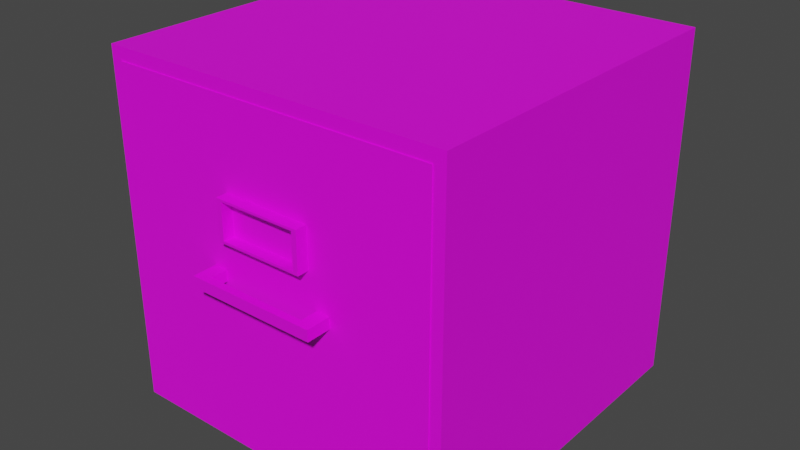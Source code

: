 # Source: FileCabinet.blend  (saved by Blender 2.80.75; exported with 4.5.12 LTS)
import bpy
from mathutils import Matrix  # noqa: F401  (used for matrix-valued properties, if any)

bpy.ops.wm.read_factory_settings(use_empty=True)
scene = bpy.context.scene
scene.name = 'Scene'

# ---- collections
col_collection = bpy.data.collections.new('Collection'); scene.collection.children.link(col_collection)

# ---- images (referenced by path relative to the original .blend; pixels are not part of the script)
import os
ASSET_DIR = os.environ.get("B2B_ASSET_DIR", "")  # directory of the original .blend (textures are referenced by path, not embedded)
HERE = os.path.dirname(os.path.abspath(__file__))  # packed textures are extracted next to this script under _unpacked/

def load_image(name, relpath, width, height, colorspace="sRGB"):
    """Load a texture the original file referenced (path relative to the .blend, or extracted next to this script)."""
    p = next((c for c in (os.path.join(HERE, relpath), os.path.join(ASSET_DIR, relpath)) if relpath and os.path.exists(c)), "")
    if p:
        img = bpy.data.images.load(p, check_existing=True)
        img.name = name
    else:  # same state as the original file: an image datablock whose file is absent (Cycles renders it pink)
        img = bpy.data.images.new(name, width, height)
        img.source = "FILE"
        img.filepath = "//" + (relpath or name)
    img.colorspace_settings.name = colorspace
    return img
img_filecabinettexture_png = load_image('FileCabinetTexture.png', 'FileCabinetTexture.png', 1024, 1024, 'sRGB')

# ---- materials (node trees are filled in below, after node groups)
mat_filecabinetmaterial = bpy.data.materials.new('FileCabinetMaterial')
mat_filecabinetmaterial.use_transparent_shadow = False

# ---- material node trees
mat_filecabinetmaterial.use_nodes = True; mat_filecabinetmaterial.node_tree.nodes.clear()
_N = mat_filecabinetmaterial.node_tree.nodes; _L = mat_filecabinetmaterial.node_tree.links
n0 = _N.new('ShaderNodeOutputMaterial'); n0.name = 'Material Output'; n0.location = (300, 300)
n1 = _N.new('ShaderNodeBsdfPrincipled'); n1.name = 'Principled BSDF'; n1.location = (10, 300)
n1.distribution = 'GGX'
n1.subsurface_method = 'BURLEY'
n1.inputs[3].default_value = 1.45
n1.inputs[27].default_value = (0.0, 0.0, 0.0, 1.0)
n1.inputs[28].default_value = 1.0
n2 = _N.new('ShaderNodeTexImage'); n2.name = 'Image Texture'; n2.location = (-346, 212)
n2.image = img_filecabinettexture_png
_L.new(n1.outputs[0], n0.inputs[0])
_L.new(n2.outputs[0], n1.inputs[0])
n0.is_active_output = True

# ---- world
world_world = bpy.data.worlds.new('World'); scene.world = world_world
world_world.use_nodes = True; world_world.node_tree.nodes.clear()
_N = world_world.node_tree.nodes; _L = world_world.node_tree.links
n0 = _N.new('ShaderNodeOutputWorld'); n0.name = 'World Output'; n0.location = (300, 300)
n1 = _N.new('ShaderNodeBackground'); n1.name = 'Background'; n1.location = (10, 300)
n1.inputs[0].default_value = (0.05088, 0.05088, 0.05088, 1.0)
_L.new(n1.outputs[0], n0.inputs[0])
n0.is_active_output = True
world_world.color = (0.05088, 0.05088, 0.05088)
world_world.use_sun_shadow = False
world_world.sun_shadow_jitter_overblur = 0.0

# ---- meshes
me_cube = bpy.data.meshes.new('Cube')
me_cube.from_pydata([(-1.0, -1.0, -1.0), (-1.0, -1.0, 1.0), (-1.0, 1.0, -1.0), (-1.0, 1.0, 1.0), (1.0, -1.0, -1.0), (1.0, -1.0, 1.0), (1.0, 1.0, -1.0), (1.0, 1.0, 1.0), (-0.9292, -1.0, -0.9292), (-0.9292, -1.0, 0.9292), (0.9292, -1.0, -0.9292), (0.9292, -1.0, 0.9292), (-0.9292, 0.9429, -0.9292), (-0.9292, 0.9429, 0.9292), (0.9292, 0.9429, -0.9292), (0.9292, 0.9429, 0.9292)], [], [(0, 1, 3, 2), (2, 3, 7, 6), (6, 7, 5, 4), (5, 1, 9, 11), (2, 6, 4, 0), (7, 3, 1, 5), (11, 9, 13, 15), (4, 5, 11, 10), (1, 0, 8, 9), (0, 4, 10, 8), (14, 15, 13, 12), (10, 11, 15, 14), (8, 10, 14, 12), (9, 8, 12, 13)])
_uv = me_cube.uv_layers.new(name='UVMap')
_uv.uv.foreach_set('vector', [0.2636, 0.2518, 0.3612, 0.2518, 0.3612, 0.3494, 0.2636, 0.3494, 0.2636, 0.3494, 0.3612, 0.3494, 0.3612, 0.4471, 0.2636, 0.4471, 0.2636, 0.4471, 0.3612, 0.4471, 0.3612, 0.5448, 0.2636, 0.5448, 0.3612, 0.5448, 0.4589, 0.5448, 0.4589, 0.5448, 0.3612, 0.5448, 0.1659, 0.4471, 0.2636, 0.4471, 0.2636, 0.5448, 0.1659, 0.5448, 0.3612, 0.4471, 0.4589, 0.4471, 0.4589, 0.5448, 0.3612, 0.5448, 0.3612, 0.5448, 0.4589, 0.5448, 0.4589, 0.5448, 0.3612, 0.5448, 0.2636, 0.5448, 0.3612, 0.5448, 0.3612, 0.5448, 0.2636, 0.5448, 0.3612, 0.2518, 0.2636, 0.2518, 0.2636, 0.2518, 0.3612, 0.2518, 0.1659, 0.5448, 0.2636, 0.5448, 0.2636, 0.5448, 0.1659, 0.5448, 0.2636, 0.5448, 0.3612, 0.5448, 0.3612, 0.6424, 0.2636, 0.6424, 0.2636, 0.5448, 0.3612, 0.5448, 0.3612, 0.5448, 0.2636, 0.5448, 0.1659, 0.5448, 0.2636, 0.5448, 0.2636, 0.5448, 0.1659, 0.5448, 0.3612, 0.2518, 0.2636, 0.2518, 0.2636, 0.2518, 0.3612, 0.2518])
me_cube.materials.append(mat_filecabinetmaterial)
me_cube.use_remesh_preserve_volume = False
me_cube.use_remesh_preserve_attributes = False
me_cube.use_mirror_vertex_groups = False
me_cube.update()
me_cube_002 = bpy.data.meshes.new('Cube.002')
me_cube_002.from_pydata([(-0.9162, -0.987, -0.9162), (-0.9133, -0.9841, 0.9292), (0.9162, -0.987, -0.9162), (0.9133, -0.9841, 0.9292), (-0.9162, 0.9299, -0.9162), (-0.9133, 0.927, 0.9292), (0.9162, 0.9299, -0.9162), (0.9133, 0.927, 0.9292), (-0.9335, -1.004, -0.9335), (-0.9345, -1.005, 0.9292), (0.9335, -1.004, -0.9335), (0.9345, -1.005, 0.9292), (-0.9335, 0.9472, -0.9335), (-0.9345, 0.9482, 0.9292), (0.9335, 0.9472, -0.9335), (0.9345, 0.9482, 0.9292), (-0.3712, -1.144, -0.03138), (-0.3712, -1.144, 0.03138), (-0.3712, -0.9937, -0.03138), (-0.3712, -0.9937, 0.03138), (0.3712, -1.144, -0.03138), (0.3712, -1.144, 0.03138), (0.3712, -0.9937, -0.03138), (0.3712, -0.9937, 0.03138), (0.2934, -0.9937, -0.03138), (-0.2934, -0.9937, -0.03138), (-0.2934, -0.9937, 0.03138), (0.2934, -0.9937, 0.03138), (-0.2934, -1.144, -0.03138), (0.2934, -1.144, -0.03138), (0.2934, -1.144, 0.03138), (-0.2934, -1.144, 0.03138), (-0.3712, -1.09, -0.03138), (-0.3712, -1.117, 0.03138), (0.3712, -1.09, -0.03138), (0.3712, -1.117, 0.03138), (0.2934, -1.101, 0.03138), (-0.2934, -1.101, 0.03138), (-0.2934, -1.09, -0.03138), (0.2934, -1.09, -0.03138), (-0.2934, -1.104, -0.009022), (0.2934, -1.104, -0.009022), (-0.2934, -0.9937, 0.0), (0.2934, -0.9937, 0.0), (0.2934, -1.111, 0.01569), (-0.2934, -1.111, 0.01569), (-0.2934, -0.9937, 0.01569), (0.2934, -0.9937, 0.01569), (-0.2512, -1.069, 0.222), (-0.2512, -1.069, 0.4495), (-0.2512, -0.9963, 0.222), (-0.2512, -0.9963, 0.4495), (0.2512, -1.069, 0.222), (0.2512, -1.069, 0.4495), (0.2512, -0.9963, 0.222), (0.2512, -0.9963, 0.4495), (-0.2219, -1.069, 0.2353), (-0.2219, -1.069, 0.4363), (0.2219, -1.069, 0.2353), (0.2219, -1.069, 0.4363), (-0.2219, -0.9963, 0.2353), (-0.2219, -0.9963, 0.4363), (0.2219, -0.9963, 0.2353), (0.2219, -0.9963, 0.4363)], [], [(0, 1, 3, 2), (6, 7, 5, 4), (2, 3, 7, 6), (0, 2, 6, 4), (1, 0, 4, 5), (8, 10, 11, 9), (14, 12, 13, 15), (10, 14, 15, 11), (8, 12, 14, 10), (9, 13, 12, 8), (3, 1, 9, 11), (5, 7, 15, 13), (1, 5, 13, 9), (7, 3, 11, 15), (32, 33, 19, 18), (38, 25, 42, 40), (34, 35, 21, 20), (28, 31, 17, 16), (39, 34, 20, 29), (37, 33, 17, 31), (35, 36, 30, 21), (36, 37, 31, 30), (32, 38, 28, 16), (38, 39, 29, 28), (20, 21, 30, 29), (29, 30, 31, 28), (39, 41, 43, 24), (40, 41, 39, 38), (45, 46, 26, 37), (18, 25, 38, 32), (44, 36, 27, 47), (23, 27, 36, 35), (26, 19, 33, 37), (24, 22, 34, 39), (22, 23, 35, 34), (16, 17, 33, 32), (45, 44, 41, 40), (37, 36, 44, 45), (41, 44, 47, 43), (40, 42, 46, 45), (48, 49, 51, 50), (54, 55, 53, 52), (53, 49, 57, 59), (50, 54, 52, 48), (55, 51, 49, 53), (58, 59, 63, 62), (52, 53, 59, 58), (49, 48, 56, 57), (48, 52, 58, 56), (62, 63, 61, 60), (56, 58, 62, 60), (57, 56, 60, 61), (59, 57, 61, 63)])
_uv = me_cube_002.uv_layers.new(name='UVMap')
_uv.uv.foreach_set('vector', [0.1569, 0.3554, 0.4881, 0.3554, 0.4881, 0.6866, 0.1569, 0.6866, 0.1569, 0.3554, 0.4881, 0.3554, 0.4881, 0.6866, 0.1569, 0.6866, 0.1569, 0.3554, 0.4881, 0.3554, 0.4881, 0.6866, 0.1569, 0.6866, 0.1569, 0.3554, 0.4881, 0.3554, 0.4881, 0.6866, 0.1569, 0.6866, 0.1569, 0.3554, 0.4881, 0.3554, 0.4881, 0.6866, 0.1569, 0.6866, 0.1569, 0.3554, 0.4881, 0.3554, 0.4881, 0.6866, 0.1569, 0.6866, 0.1569, 0.3554, 0.4881, 0.3554, 0.4881, 0.6866, 0.1569, 0.6866, 0.1569, 0.3554, 0.4881, 0.3554, 0.4881, 0.6866, 0.1569, 0.6866, 0.1569, 0.3554, 0.4881, 0.3554, 0.4881, 0.6866, 0.1569, 0.6866, 0.1569, 0.3554, 0.4881, 0.3554, 0.4881, 0.6866, 0.1569, 0.6866, 0.1569, 0.3554, 0.4881, 0.3554, 0.4881, 0.6866, 0.1569, 0.6866, 0.1569, 0.3554, 0.4881, 0.3554, 0.4881, 0.6866, 0.1569, 0.6866, 0.1569, 0.3554, 0.4881, 0.3554, 0.4881, 0.6866, 0.1569, 0.6866, 0.1569, 0.3554, 0.4881, 0.3554, 0.4881, 0.6866, 0.1569, 0.6866, 0.7605, 0.6743, 0.8122, 0.6743, 0.8122, 0.7002, 0.7605, 0.7002, 0.726, 0.7779, 0.726, 0.752, 0.7691, 0.7347, 0.7863, 0.7779, 0.7605, 0.7779, 0.8122, 0.7779, 0.8122, 0.8037, 0.7605, 0.8037, 0.7605, 0.8383, 0.8122, 0.8383, 0.8122, 0.8555, 0.7605, 0.8555, 0.7432, 0.7779, 0.7605, 0.7779, 0.7605, 0.8037, 0.7432, 0.8037, 0.8467, 0.7779, 0.864, 0.7779, 0.864, 0.8037, 0.8467, 0.8037, 0.8122, 0.7779, 0.8295, 0.7779, 0.8295, 0.8037, 0.8122, 0.8037, 0.8295, 0.7779, 0.8467, 0.7779, 0.8467, 0.8037, 0.8295, 0.8037, 0.7087, 0.7779, 0.726, 0.7779, 0.726, 0.8037, 0.7087, 0.8037, 0.726, 0.7779, 0.7432, 0.7779, 0.7432, 0.8037, 0.726, 0.8037, 0.7605, 0.8037, 0.8122, 0.8037, 0.8122, 0.821, 0.7605, 0.821, 0.7605, 0.821, 0.8122, 0.821, 0.8122, 0.8383, 0.7605, 0.8383, 0.7432, 0.7779, 0.7863, 0.7779, 0.7777, 0.7434, 0.7432, 0.752, 0.7863, 0.7779, 0.7863, 0.7779, 0.7432, 0.7779, 0.726, 0.7779, 0.8165, 0.7779, 0.7907, 0.7261, 0.8122, 0.7175, 0.8467, 0.7779, 0.7087, 0.752, 0.726, 0.752, 0.726, 0.7779, 0.7087, 0.7779, 0.8079, 0.7779, 0.8295, 0.7779, 0.8122, 0.7347, 0.795, 0.739, 0.8122, 0.752, 0.8295, 0.752, 0.8295, 0.7779, 0.8122, 0.7779, 0.8467, 0.752, 0.864, 0.752, 0.864, 0.7779, 0.8467, 0.7779, 0.7432, 0.752, 0.7605, 0.752, 0.7605, 0.7779, 0.7432, 0.7779, 0.7605, 0.752, 0.8122, 0.752, 0.8122, 0.7779, 0.7605, 0.7779, 0.7605, 0.6485, 0.8122, 0.6485, 0.8122, 0.6743, 0.7605, 0.6743, 0.8165, 0.7779, 0.8079, 0.7779, 0.7863, 0.7779, 0.7863, 0.7779, 0.8467, 0.7779, 0.8295, 0.7779, 0.8079, 0.7779, 0.8165, 0.7779, 0.7863, 0.7779, 0.8079, 0.7779, 0.795, 0.739, 0.7777, 0.7434, 0.7863, 0.7779, 0.7691, 0.7347, 0.7907, 0.7261, 0.8165, 0.7779, 0.7979, 0.6914, 0.8492, 0.6914, 0.8492, 0.7427, 0.7979, 0.7427, 0.7979, 0.794, 0.8492, 0.794, 0.8492, 0.8453, 0.7979, 0.8453, 0.8492, 0.8453, 0.9005, 0.8453, 0.9005, 0.8453, 0.8492, 0.8453, 0.7467, 0.794, 0.7979, 0.794, 0.7979, 0.8453, 0.7467, 0.8453, 0.8492, 0.794, 0.9005, 0.794, 0.9005, 0.8453, 0.8492, 0.8453, 0.7979, 0.8453, 0.8492, 0.8453, 0.8492, 0.8453, 0.7979, 0.8453, 0.7979, 0.8453, 0.8492, 0.8453, 0.8492, 0.8453, 0.7979, 0.8453, 0.8492, 0.6914, 0.7979, 0.6914, 0.7979, 0.6914, 0.8492, 0.6914, 0.7467, 0.8453, 0.7979, 0.8453, 0.7979, 0.8453, 0.7467, 0.8453, 0.7979, 0.8453, 0.8492, 0.8453, 0.8492, 0.8965, 0.7979, 0.8965, 0.7467, 0.8453, 0.7979, 0.8453, 0.7979, 0.8453, 0.7467, 0.8453, 0.8492, 0.6914, 0.7979, 0.6914, 0.7979, 0.6914, 0.8492, 0.6914, 0.8492, 0.8453, 0.9005, 0.8453, 0.9005, 0.8453, 0.8492, 0.8453])
me_cube_002.materials.append(mat_filecabinetmaterial)
me_cube_002.use_remesh_preserve_volume = False
me_cube_002.use_remesh_preserve_attributes = False
me_cube_002.use_mirror_vertex_groups = False
me_cube_002.update()

# ---- objects
ob_filecabinet = bpy.data.objects.new('FileCabinet', me_cube)
ob_filecabinetshelf = bpy.data.objects.new('FileCabinetShelf', me_cube_002)

# ---- transforms, parenting, visibility, modifiers, constraints
ob_filecabinet.location = (0.0, 0.0, 0.0)
ob_filecabinet.lineart.crease_threshold = 0.0
_m = ob_filecabinet.modifiers.new('Decimate', 'DECIMATE')
_m.decimate_type = 'DISSOLVE'
_m = ob_filecabinet.modifiers.new('Triangulate', 'TRIANGULATE')
ob_filecabinetshelf.location = (0.0, 0.0, 0.0)
ob_filecabinetshelf.lineart.crease_threshold = 0.0
_m = ob_filecabinetshelf.modifiers.new('Decimate', 'DECIMATE')
_m.decimate_type = 'DISSOLVE'
_m = ob_filecabinetshelf.modifiers.new('Triangulate', 'TRIANGULATE')

# ---- collection membership
col_collection.objects.link(ob_filecabinet)
col_collection.objects.link(ob_filecabinetshelf)

# ---- scene / render settings (as saved in the file)
scene.frame_start = 1; scene.frame_end = 250; scene.frame_set(0)
scene.render.engine = 'BLENDER_EEVEE_NEXT'
scene.cycles.use_denoising = False
scene.cycles.samples = 128
scene.cycles.sampling_pattern = 'TABULATED_SOBOL'
scene.cycles.use_adaptive_sampling = False
scene.cycles.use_light_tree = False
scene.view_settings.view_transform = 'Filmic'
bpy.context.view_layer.update()

# ---- added for rendering (the .blend has no active camera and no usable light): camera, sun
cam_auto = bpy.data.cameras.new('AutoCamera')
cam_auto.lens = 50.0
cam_auto.sensor_width = 36.0
cam_auto.clip_end = 1000.0
ob_auto_camera = bpy.data.objects.new('AutoCamera', cam_auto)
scene.collection.objects.link(ob_auto_camera)
ob_auto_camera.location = (3.28395, -4.01289, 2.62716)
ob_auto_camera.rotation_euler = (1.09748, -7.21219e-08, 0.694738)
scene.camera = ob_auto_camera
light_auto_sun = bpy.data.lights.new('AutoSun', 'SUN')
light_auto_sun.energy = 3.0
light_auto_sun.angle = 0.0523599
ob_auto_sun = bpy.data.objects.new('AutoSun', light_auto_sun)
scene.collection.objects.link(ob_auto_sun)
ob_auto_sun.rotation_euler = (0.872665, 0.174533, 0.523599)
bpy.context.view_layer.update()
